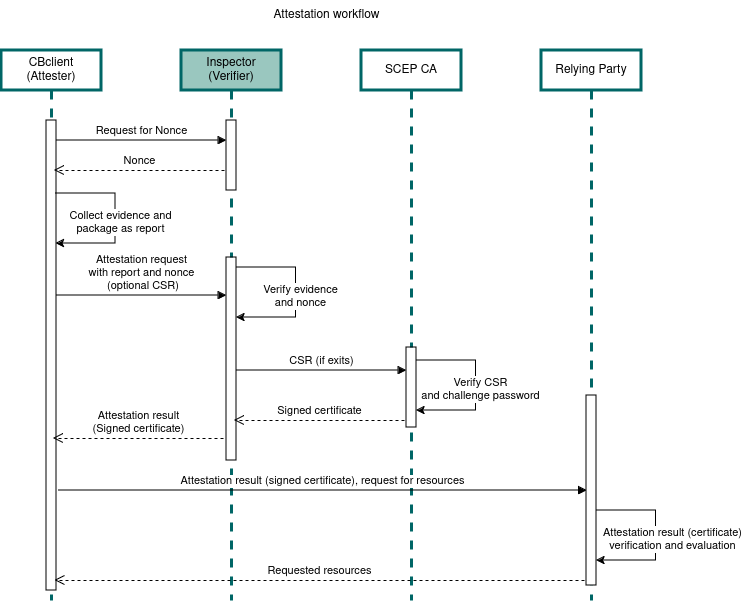

The diagram above was exported from draw.io. Its source (the exported page's mxGraphModel, read from the mxfile embedded in the PNG):
<mxGraphModel dx="1434" dy="822" grid="1" gridSize="10" guides="1" tooltips="1" connect="1" arrows="1" fold="1" page="1" pageScale="1" pageWidth="850" pageHeight="1100" math="0" shadow="0">
  <root>
    <mxCell id="0" />
    <mxCell id="1" parent="0" />
    <mxCell id="aM9ryv3xv72pqoxQDRHE-1" value="CBclient&lt;br&gt;(Attester)" style="shape=umlLifeline;perimeter=lifelinePerimeter;whiteSpace=wrap;html=1;container=0;dropTarget=0;collapsible=0;recursiveResize=0;outlineConnect=0;portConstraint=eastwest;newEdgeStyle={&quot;edgeStyle&quot;:&quot;elbowEdgeStyle&quot;,&quot;elbow&quot;:&quot;vertical&quot;,&quot;curved&quot;:0,&quot;rounded&quot;:0};strokeColor=#006666;strokeWidth=3;" parent="1" vertex="1">
      <mxGeometry x="260" y="220" width="100" height="550" as="geometry" />
    </mxCell>
    <mxCell id="aM9ryv3xv72pqoxQDRHE-2" value="" style="html=1;points=[];perimeter=orthogonalPerimeter;outlineConnect=0;targetShapes=umlLifeline;portConstraint=eastwest;newEdgeStyle={&quot;edgeStyle&quot;:&quot;elbowEdgeStyle&quot;,&quot;elbow&quot;:&quot;vertical&quot;,&quot;curved&quot;:0,&quot;rounded&quot;:0};" parent="aM9ryv3xv72pqoxQDRHE-1" vertex="1">
      <mxGeometry x="45" y="70" width="10" height="470" as="geometry" />
    </mxCell>
    <mxCell id="aM9ryv3xv72pqoxQDRHE-7" value="Request for Nonce" style="html=1;verticalAlign=bottom;endArrow=block;edgeStyle=elbowEdgeStyle;elbow=horizontal;curved=0;rounded=0;" parent="1" source="aM9ryv3xv72pqoxQDRHE-2" target="aGk8juN7pVLOk4wd3uOt-2" edge="1">
      <mxGeometry relative="1" as="geometry">
        <mxPoint x="425" y="320" as="sourcePoint" />
        <Array as="points">
          <mxPoint x="410" y="310" />
        </Array>
        <mxPoint x="495" y="310" as="targetPoint" />
      </mxGeometry>
    </mxCell>
    <mxCell id="aGk8juN7pVLOk4wd3uOt-1" value="&lt;div&gt;Inspector&lt;/div&gt;&lt;div&gt;(Verifier)&lt;br&gt;&lt;/div&gt;" style="shape=umlLifeline;perimeter=lifelinePerimeter;whiteSpace=wrap;html=1;container=0;dropTarget=0;collapsible=0;recursiveResize=0;outlineConnect=0;portConstraint=eastwest;newEdgeStyle={&quot;edgeStyle&quot;:&quot;elbowEdgeStyle&quot;,&quot;elbow&quot;:&quot;vertical&quot;,&quot;curved&quot;:0,&quot;rounded&quot;:0};strokeColor=#006666;strokeWidth=3;fillColor=#9AC7BF;" vertex="1" parent="1">
      <mxGeometry x="440" y="220" width="100" height="550" as="geometry" />
    </mxCell>
    <mxCell id="aGk8juN7pVLOk4wd3uOt-2" value="" style="html=1;points=[];perimeter=orthogonalPerimeter;outlineConnect=0;targetShapes=umlLifeline;portConstraint=eastwest;newEdgeStyle={&quot;edgeStyle&quot;:&quot;elbowEdgeStyle&quot;,&quot;elbow&quot;:&quot;vertical&quot;,&quot;curved&quot;:0,&quot;rounded&quot;:0};" vertex="1" parent="aGk8juN7pVLOk4wd3uOt-1">
      <mxGeometry x="45" y="70" width="10" height="70" as="geometry" />
    </mxCell>
    <mxCell id="aGk8juN7pVLOk4wd3uOt-19" value="" style="html=1;points=[];perimeter=orthogonalPerimeter;outlineConnect=0;targetShapes=umlLifeline;portConstraint=eastwest;newEdgeStyle={&quot;edgeStyle&quot;:&quot;elbowEdgeStyle&quot;,&quot;elbow&quot;:&quot;vertical&quot;,&quot;curved&quot;:0,&quot;rounded&quot;:0};" vertex="1" parent="aGk8juN7pVLOk4wd3uOt-1">
      <mxGeometry x="45" y="207" width="10" height="203" as="geometry" />
    </mxCell>
    <mxCell id="aGk8juN7pVLOk4wd3uOt-4" value="SCEP CA" style="shape=umlLifeline;perimeter=lifelinePerimeter;whiteSpace=wrap;html=1;container=0;dropTarget=0;collapsible=0;recursiveResize=0;outlineConnect=0;portConstraint=eastwest;newEdgeStyle={&quot;edgeStyle&quot;:&quot;elbowEdgeStyle&quot;,&quot;elbow&quot;:&quot;vertical&quot;,&quot;curved&quot;:0,&quot;rounded&quot;:0};strokeColor=#006666;strokeWidth=3;" vertex="1" parent="1">
      <mxGeometry x="620" y="220" width="100" height="550" as="geometry" />
    </mxCell>
    <mxCell id="aGk8juN7pVLOk4wd3uOt-6" value="" style="html=1;points=[];perimeter=orthogonalPerimeter;outlineConnect=0;targetShapes=umlLifeline;portConstraint=eastwest;newEdgeStyle={&quot;edgeStyle&quot;:&quot;elbowEdgeStyle&quot;,&quot;elbow&quot;:&quot;vertical&quot;,&quot;curved&quot;:0,&quot;rounded&quot;:0};" vertex="1" parent="aGk8juN7pVLOk4wd3uOt-4">
      <mxGeometry x="45" y="297" width="10" height="80" as="geometry" />
    </mxCell>
    <mxCell id="aGk8juN7pVLOk4wd3uOt-7" value="Attestation workflow" style="text;html=1;align=center;verticalAlign=middle;resizable=0;points=[];autosize=1;strokeColor=none;fillColor=none;" vertex="1" parent="1">
      <mxGeometry x="520" y="170" width="130" height="30" as="geometry" />
    </mxCell>
    <mxCell id="aGk8juN7pVLOk4wd3uOt-9" value="Relying Party" style="shape=umlLifeline;perimeter=lifelinePerimeter;whiteSpace=wrap;html=1;container=0;dropTarget=0;collapsible=0;recursiveResize=0;outlineConnect=0;portConstraint=eastwest;newEdgeStyle={&quot;edgeStyle&quot;:&quot;elbowEdgeStyle&quot;,&quot;elbow&quot;:&quot;vertical&quot;,&quot;curved&quot;:0,&quot;rounded&quot;:0};strokeColor=#006666;strokeWidth=3;" vertex="1" parent="1">
      <mxGeometry x="800" y="220" width="100" height="550" as="geometry" />
    </mxCell>
    <mxCell id="aGk8juN7pVLOk4wd3uOt-10" value="" style="html=1;points=[];perimeter=orthogonalPerimeter;outlineConnect=0;targetShapes=umlLifeline;portConstraint=eastwest;newEdgeStyle={&quot;edgeStyle&quot;:&quot;elbowEdgeStyle&quot;,&quot;elbow&quot;:&quot;vertical&quot;,&quot;curved&quot;:0,&quot;rounded&quot;:0};" vertex="1" parent="aGk8juN7pVLOk4wd3uOt-9">
      <mxGeometry x="45" y="345" width="10" height="190" as="geometry" />
    </mxCell>
    <mxCell id="aGk8juN7pVLOk4wd3uOt-13" value="Nonce" style="html=1;verticalAlign=bottom;endArrow=open;dashed=1;endSize=8;edgeStyle=elbowEdgeStyle;elbow=vertical;curved=0;rounded=0;" edge="1" parent="1">
      <mxGeometry relative="1" as="geometry">
        <mxPoint x="313" y="340" as="targetPoint" />
        <Array as="points">
          <mxPoint x="418" y="340" />
        </Array>
        <mxPoint x="483" y="340" as="sourcePoint" />
      </mxGeometry>
    </mxCell>
    <mxCell id="aGk8juN7pVLOk4wd3uOt-15" value="" style="endArrow=classic;html=1;rounded=0;" edge="1" parent="1">
      <mxGeometry width="50" height="50" relative="1" as="geometry">
        <mxPoint x="314.5" y="363" as="sourcePoint" />
        <mxPoint x="314.5" y="413" as="targetPoint" />
        <Array as="points">
          <mxPoint x="374" y="363" />
          <mxPoint x="374" y="413" />
        </Array>
      </mxGeometry>
    </mxCell>
    <mxCell id="aGk8juN7pVLOk4wd3uOt-16" value="Collect evidence and&lt;br&gt;package as report" style="edgeLabel;html=1;align=center;verticalAlign=middle;resizable=0;points=[];" vertex="1" connectable="0" parent="aGk8juN7pVLOk4wd3uOt-15">
      <mxGeometry x="0.0355" y="4" relative="1" as="geometry">
        <mxPoint y="1" as="offset" />
      </mxGeometry>
    </mxCell>
    <mxCell id="aGk8juN7pVLOk4wd3uOt-17" value="Attestation request&lt;br&gt;&lt;div&gt;with report and nonce&lt;/div&gt;&lt;div&gt;&amp;nbsp;(optional CSR)&lt;/div&gt;" style="html=1;verticalAlign=bottom;endArrow=block;edgeStyle=elbowEdgeStyle;elbow=horizontal;curved=0;rounded=0;" edge="1" parent="1">
      <mxGeometry relative="1" as="geometry">
        <mxPoint x="315" y="465" as="sourcePoint" />
        <Array as="points">
          <mxPoint x="410" y="465" />
        </Array>
        <mxPoint x="485" y="465" as="targetPoint" />
      </mxGeometry>
    </mxCell>
    <mxCell id="aGk8juN7pVLOk4wd3uOt-20" value="" style="endArrow=classic;html=1;rounded=0;" edge="1" parent="1">
      <mxGeometry width="50" height="50" relative="1" as="geometry">
        <mxPoint x="495" y="437" as="sourcePoint" />
        <mxPoint x="495" y="487" as="targetPoint" />
        <Array as="points">
          <mxPoint x="554.5" y="437" />
          <mxPoint x="554.5" y="487" />
        </Array>
      </mxGeometry>
    </mxCell>
    <mxCell id="aGk8juN7pVLOk4wd3uOt-21" value="Verify evidence &lt;br&gt;and nonce" style="edgeLabel;html=1;align=center;verticalAlign=middle;resizable=0;points=[];" vertex="1" connectable="0" parent="aGk8juN7pVLOk4wd3uOt-20">
      <mxGeometry x="0.0355" y="4" relative="1" as="geometry">
        <mxPoint y="1" as="offset" />
      </mxGeometry>
    </mxCell>
    <mxCell id="aGk8juN7pVLOk4wd3uOt-24" value="CSR (if exits)" style="html=1;verticalAlign=bottom;endArrow=block;edgeStyle=elbowEdgeStyle;elbow=horizontal;curved=0;rounded=0;" edge="1" parent="1">
      <mxGeometry relative="1" as="geometry">
        <mxPoint x="495" y="540" as="sourcePoint" />
        <Array as="points">
          <mxPoint x="590" y="540" />
        </Array>
        <mxPoint x="665" y="540" as="targetPoint" />
      </mxGeometry>
    </mxCell>
    <mxCell id="aGk8juN7pVLOk4wd3uOt-25" value="" style="endArrow=classic;html=1;rounded=0;" edge="1" parent="1">
      <mxGeometry width="50" height="50" relative="1" as="geometry">
        <mxPoint x="675" y="530" as="sourcePoint" />
        <mxPoint x="675" y="580" as="targetPoint" />
        <Array as="points">
          <mxPoint x="734.5" y="530" />
          <mxPoint x="734.5" y="580" />
        </Array>
      </mxGeometry>
    </mxCell>
    <mxCell id="aGk8juN7pVLOk4wd3uOt-26" value="Verify CSR&lt;br&gt;and challenge password" style="edgeLabel;html=1;align=center;verticalAlign=middle;resizable=0;points=[];" vertex="1" connectable="0" parent="aGk8juN7pVLOk4wd3uOt-25">
      <mxGeometry x="0.0355" y="4" relative="1" as="geometry">
        <mxPoint y="1" as="offset" />
      </mxGeometry>
    </mxCell>
    <mxCell id="aGk8juN7pVLOk4wd3uOt-27" value="Signed certificate" style="html=1;verticalAlign=bottom;endArrow=open;dashed=1;endSize=8;edgeStyle=elbowEdgeStyle;elbow=vertical;curved=0;rounded=0;" edge="1" parent="1">
      <mxGeometry relative="1" as="geometry">
        <mxPoint x="493" y="590" as="targetPoint" />
        <Array as="points">
          <mxPoint x="598" y="590" />
        </Array>
        <mxPoint x="663" y="590" as="sourcePoint" />
      </mxGeometry>
    </mxCell>
    <mxCell id="aGk8juN7pVLOk4wd3uOt-28" value="Attestation result &lt;br&gt;(Signed certificate)" style="html=1;verticalAlign=bottom;endArrow=open;dashed=1;endSize=8;edgeStyle=elbowEdgeStyle;elbow=vertical;curved=0;rounded=0;" edge="1" parent="1">
      <mxGeometry relative="1" as="geometry">
        <mxPoint x="312" y="608" as="targetPoint" />
        <Array as="points">
          <mxPoint x="417" y="608" />
        </Array>
        <mxPoint x="482" y="608" as="sourcePoint" />
      </mxGeometry>
    </mxCell>
    <mxCell id="aGk8juN7pVLOk4wd3uOt-29" value="Attestation result (signed certificate), request for resources" style="html=1;verticalAlign=bottom;endArrow=block;edgeStyle=elbowEdgeStyle;elbow=horizontal;curved=0;rounded=0;" edge="1" parent="1">
      <mxGeometry relative="1" as="geometry">
        <mxPoint x="317" y="660" as="sourcePoint" />
        <Array as="points">
          <mxPoint x="412" y="660" />
        </Array>
        <mxPoint x="845.5" y="660" as="targetPoint" />
      </mxGeometry>
    </mxCell>
    <mxCell id="aGk8juN7pVLOk4wd3uOt-30" value="" style="endArrow=classic;html=1;rounded=0;" edge="1" parent="1">
      <mxGeometry width="50" height="50" relative="1" as="geometry">
        <mxPoint x="855" y="680" as="sourcePoint" />
        <mxPoint x="855" y="730" as="targetPoint" />
        <Array as="points">
          <mxPoint x="914.5" y="680" />
          <mxPoint x="914.5" y="730" />
        </Array>
      </mxGeometry>
    </mxCell>
    <mxCell id="aGk8juN7pVLOk4wd3uOt-31" value="Attestation result (certificate)&lt;br&gt;verification and evaluation" style="edgeLabel;html=1;align=center;verticalAlign=middle;resizable=0;points=[];" vertex="1" connectable="0" parent="aGk8juN7pVLOk4wd3uOt-30">
      <mxGeometry x="0.0355" y="4" relative="1" as="geometry">
        <mxPoint x="12" y="1" as="offset" />
      </mxGeometry>
    </mxCell>
    <mxCell id="aGk8juN7pVLOk4wd3uOt-32" value="Requested resources" style="html=1;verticalAlign=bottom;endArrow=open;dashed=1;endSize=8;edgeStyle=elbowEdgeStyle;elbow=vertical;curved=0;rounded=0;" edge="1" parent="1">
      <mxGeometry relative="1" as="geometry">
        <mxPoint x="313.5" y="750" as="targetPoint" />
        <Array as="points">
          <mxPoint x="778" y="750" />
        </Array>
        <mxPoint x="843" y="750" as="sourcePoint" />
      </mxGeometry>
    </mxCell>
  </root>
</mxGraphModel>